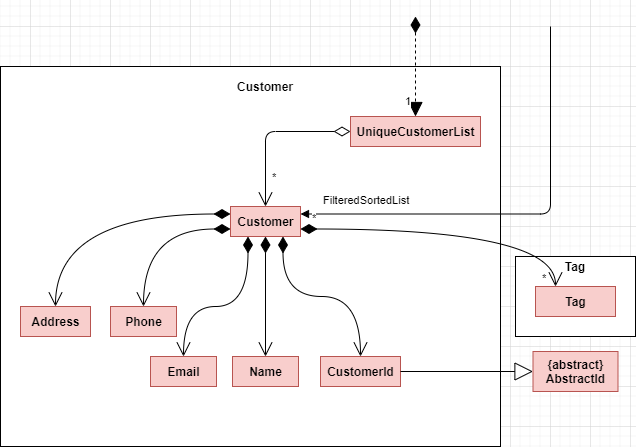

The diagram above was exported from draw.io. Its source (the exported page's mxGraphModel, read from the mxfile embedded in the PNG):
<mxGraphModel dx="2062" dy="743" grid="1" gridSize="10" guides="1" tooltips="1" connect="1" arrows="1" fold="1" page="1" pageScale="1" pageWidth="827" pageHeight="1169" math="0" shadow="0">
  <root>
    <mxCell id="WIyWlLk6GJQsqaUBKTNV-0" />
    <mxCell id="WIyWlLk6GJQsqaUBKTNV-1" parent="WIyWlLk6GJQsqaUBKTNV-0" />
    <mxCell id="fRjPf9iCRkoPSe7LSaD3-0" value="" style="rounded=0;whiteSpace=wrap;html=1;" vertex="1" parent="WIyWlLk6GJQsqaUBKTNV-1">
      <mxGeometry x="130" y="80" width="500" height="380" as="geometry" />
    </mxCell>
    <mxCell id="fRjPf9iCRkoPSe7LSaD3-1" value="&lt;b&gt;Customer&lt;/b&gt;" style="text;html=1;strokeColor=none;fillColor=none;align=center;verticalAlign=middle;whiteSpace=wrap;rounded=0;" vertex="1" parent="WIyWlLk6GJQsqaUBKTNV-1">
      <mxGeometry x="375" y="90" width="40" height="20" as="geometry" />
    </mxCell>
    <mxCell id="fRjPf9iCRkoPSe7LSaD3-2" value="&lt;b&gt;UniqueCustomerList&lt;/b&gt;" style="html=1;fillColor=#f8cecc;strokeColor=#b85450;" vertex="1" parent="WIyWlLk6GJQsqaUBKTNV-1">
      <mxGeometry x="480" y="130" width="130" height="30" as="geometry" />
    </mxCell>
    <mxCell id="fRjPf9iCRkoPSe7LSaD3-3" value="1" style="endArrow=block;html=1;endSize=12;startArrow=diamondThin;startSize=14;startFill=1;edgeStyle=orthogonalEdgeStyle;align=left;verticalAlign=bottom;dashed=1;fontColor=none;endFill=1;entryX=0.5;entryY=0;entryDx=0;entryDy=0;" edge="1" parent="WIyWlLk6GJQsqaUBKTNV-1" target="fRjPf9iCRkoPSe7LSaD3-2">
      <mxGeometry x="0.8795" y="-12" relative="1" as="geometry">
        <mxPoint x="545" y="30" as="sourcePoint" />
        <mxPoint x="540" y="120" as="targetPoint" />
        <mxPoint as="offset" />
      </mxGeometry>
    </mxCell>
    <mxCell id="fRjPf9iCRkoPSe7LSaD3-4" value="&lt;b&gt;Customer&lt;/b&gt;" style="html=1;fillColor=#f8cecc;strokeColor=#b85450;" vertex="1" parent="WIyWlLk6GJQsqaUBKTNV-1">
      <mxGeometry x="360" y="220" width="70" height="30" as="geometry" />
    </mxCell>
    <mxCell id="fRjPf9iCRkoPSe7LSaD3-5" value="*" style="endArrow=open;html=1;endSize=12;startArrow=diamondThin;startSize=14;startFill=0;edgeStyle=orthogonalEdgeStyle;align=left;verticalAlign=bottom;exitX=0;exitY=0.5;exitDx=0;exitDy=0;entryX=0.5;entryY=0;entryDx=0;entryDy=0;" edge="1" parent="WIyWlLk6GJQsqaUBKTNV-1" source="fRjPf9iCRkoPSe7LSaD3-2" target="fRjPf9iCRkoPSe7LSaD3-4">
      <mxGeometry x="0.75" y="5" relative="1" as="geometry">
        <mxPoint x="470" y="240" as="sourcePoint" />
        <mxPoint x="630" y="240" as="targetPoint" />
        <mxPoint as="offset" />
      </mxGeometry>
    </mxCell>
    <mxCell id="fRjPf9iCRkoPSe7LSaD3-6" value="FilteredSortedList" style="endArrow=block;endFill=1;html=1;edgeStyle=orthogonalEdgeStyle;align=left;verticalAlign=top;fontColor=none;entryX=1;entryY=0.25;entryDx=0;entryDy=0;" edge="1" parent="WIyWlLk6GJQsqaUBKTNV-1" target="fRjPf9iCRkoPSe7LSaD3-4">
      <mxGeometry x="0.9086" y="-27" relative="1" as="geometry">
        <mxPoint x="680" y="40" as="sourcePoint" />
        <mxPoint x="257.5" y="480" as="targetPoint" />
        <mxPoint x="1" as="offset" />
        <Array as="points">
          <mxPoint x="680" y="228" />
        </Array>
      </mxGeometry>
    </mxCell>
    <mxCell id="fRjPf9iCRkoPSe7LSaD3-7" value="*" style="edgeLabel;resizable=0;html=1;align=left;verticalAlign=bottom;" connectable="0" vertex="1" parent="fRjPf9iCRkoPSe7LSaD3-6">
      <mxGeometry x="-1" relative="1" as="geometry">
        <mxPoint x="-240" y="200" as="offset" />
      </mxGeometry>
    </mxCell>
    <mxCell id="fRjPf9iCRkoPSe7LSaD3-8" value="&lt;b&gt;Address&lt;/b&gt;" style="html=1;fillColor=#f8cecc;strokeColor=#b85450;" vertex="1" parent="WIyWlLk6GJQsqaUBKTNV-1">
      <mxGeometry x="150" y="320" width="70" height="30" as="geometry" />
    </mxCell>
    <mxCell id="fRjPf9iCRkoPSe7LSaD3-9" value="&lt;b&gt;CustomerId&lt;/b&gt;" style="html=1;fillColor=#f8cecc;strokeColor=#b85450;" vertex="1" parent="WIyWlLk6GJQsqaUBKTNV-1">
      <mxGeometry x="450" y="370" width="80" height="30" as="geometry" />
    </mxCell>
    <mxCell id="fRjPf9iCRkoPSe7LSaD3-10" value="&lt;b&gt;Email&lt;/b&gt;" style="html=1;fillColor=#f8cecc;strokeColor=#b85450;" vertex="1" parent="WIyWlLk6GJQsqaUBKTNV-1">
      <mxGeometry x="280" y="370" width="66" height="30" as="geometry" />
    </mxCell>
    <mxCell id="fRjPf9iCRkoPSe7LSaD3-11" value="&lt;b&gt;Name&lt;/b&gt;" style="html=1;fillColor=#f8cecc;strokeColor=#b85450;" vertex="1" parent="WIyWlLk6GJQsqaUBKTNV-1">
      <mxGeometry x="362" y="370" width="66" height="30" as="geometry" />
    </mxCell>
    <mxCell id="fRjPf9iCRkoPSe7LSaD3-12" value="&lt;b&gt;Phone&lt;/b&gt;" style="html=1;fillColor=#f8cecc;strokeColor=#b85450;" vertex="1" parent="WIyWlLk6GJQsqaUBKTNV-1">
      <mxGeometry x="240" y="320" width="66" height="30" as="geometry" />
    </mxCell>
    <mxCell id="fRjPf9iCRkoPSe7LSaD3-13" value="1" style="endArrow=open;html=1;endSize=12;startArrow=diamondThin;startSize=14;startFill=1;edgeStyle=orthogonalEdgeStyle;align=left;verticalAlign=bottom;exitX=0;exitY=0.25;exitDx=0;exitDy=0;noLabel=1;fontColor=none;curved=1;" edge="1" parent="WIyWlLk6GJQsqaUBKTNV-1" source="fRjPf9iCRkoPSe7LSaD3-4" target="fRjPf9iCRkoPSe7LSaD3-8">
      <mxGeometry x="-1" y="3" relative="1" as="geometry">
        <mxPoint x="240" y="260" as="sourcePoint" />
        <mxPoint x="400" y="260" as="targetPoint" />
      </mxGeometry>
    </mxCell>
    <mxCell id="fRjPf9iCRkoPSe7LSaD3-15" value="1" style="endArrow=open;html=1;endSize=12;startArrow=diamondThin;startSize=14;startFill=1;edgeStyle=orthogonalEdgeStyle;align=left;verticalAlign=bottom;exitX=0.25;exitY=1;exitDx=0;exitDy=0;noLabel=1;fontColor=none;entryX=0.5;entryY=0;entryDx=0;entryDy=0;curved=1;" edge="1" parent="WIyWlLk6GJQsqaUBKTNV-1" source="fRjPf9iCRkoPSe7LSaD3-4" target="fRjPf9iCRkoPSe7LSaD3-10">
      <mxGeometry x="-1" y="3" relative="1" as="geometry">
        <mxPoint x="387.5" y="260" as="sourcePoint" />
        <mxPoint x="283" y="330" as="targetPoint" />
        <Array as="points">
          <mxPoint x="378" y="320" />
          <mxPoint x="313" y="320" />
        </Array>
      </mxGeometry>
    </mxCell>
    <mxCell id="fRjPf9iCRkoPSe7LSaD3-16" value="1" style="endArrow=open;html=1;endSize=12;startArrow=diamondThin;startSize=14;startFill=1;edgeStyle=orthogonalEdgeStyle;align=left;verticalAlign=bottom;exitX=0;exitY=0.75;exitDx=0;exitDy=0;noLabel=1;fontColor=none;curved=1;" edge="1" parent="WIyWlLk6GJQsqaUBKTNV-1" source="fRjPf9iCRkoPSe7LSaD3-4" target="fRjPf9iCRkoPSe7LSaD3-12">
      <mxGeometry x="-1" y="3" relative="1" as="geometry">
        <mxPoint x="405" y="260" as="sourcePoint" />
        <mxPoint x="373" y="330" as="targetPoint" />
      </mxGeometry>
    </mxCell>
    <mxCell id="fRjPf9iCRkoPSe7LSaD3-18" value="1" style="endArrow=open;html=1;endSize=12;startArrow=diamondThin;startSize=14;startFill=1;edgeStyle=orthogonalEdgeStyle;align=left;verticalAlign=bottom;exitX=0.75;exitY=1;exitDx=0;exitDy=0;noLabel=1;fontColor=none;curved=1;" edge="1" parent="WIyWlLk6GJQsqaUBKTNV-1" source="fRjPf9iCRkoPSe7LSaD3-4" target="fRjPf9iCRkoPSe7LSaD3-9">
      <mxGeometry x="-1" y="3" relative="1" as="geometry">
        <mxPoint x="422.5" y="260" as="sourcePoint" />
        <mxPoint x="463" y="330" as="targetPoint" />
      </mxGeometry>
    </mxCell>
    <mxCell id="fRjPf9iCRkoPSe7LSaD3-21" value="1" style="endArrow=open;html=1;endSize=12;startArrow=diamondThin;startSize=14;startFill=1;edgeStyle=orthogonalEdgeStyle;align=left;verticalAlign=bottom;exitX=0.5;exitY=1;exitDx=0;exitDy=0;noLabel=1;fontColor=none;curved=1;entryX=0.5;entryY=0;entryDx=0;entryDy=0;" edge="1" parent="WIyWlLk6GJQsqaUBKTNV-1" source="fRjPf9iCRkoPSe7LSaD3-4" target="fRjPf9iCRkoPSe7LSaD3-11">
      <mxGeometry x="-1" y="3" relative="1" as="geometry">
        <mxPoint x="440" y="252.5" as="sourcePoint" />
        <mxPoint x="570" y="330" as="targetPoint" />
      </mxGeometry>
    </mxCell>
    <mxCell id="fRjPf9iCRkoPSe7LSaD3-23" value="" style="rounded=0;whiteSpace=wrap;html=1;" vertex="1" parent="WIyWlLk6GJQsqaUBKTNV-1">
      <mxGeometry x="645" y="270" width="120" height="80" as="geometry" />
    </mxCell>
    <mxCell id="fRjPf9iCRkoPSe7LSaD3-24" value="&lt;b&gt;Tag&lt;/b&gt;" style="text;html=1;strokeColor=none;fillColor=none;align=center;verticalAlign=middle;whiteSpace=wrap;rounded=0;" vertex="1" parent="WIyWlLk6GJQsqaUBKTNV-1">
      <mxGeometry x="685" y="270" width="40" height="20" as="geometry" />
    </mxCell>
    <mxCell id="fRjPf9iCRkoPSe7LSaD3-25" value="&lt;b&gt;Tag&lt;/b&gt;" style="html=1;fillColor=#f8cecc;strokeColor=#b85450;" vertex="1" parent="WIyWlLk6GJQsqaUBKTNV-1">
      <mxGeometry x="665" y="300" width="80" height="30" as="geometry" />
    </mxCell>
    <mxCell id="fRjPf9iCRkoPSe7LSaD3-26" value="*" style="endArrow=open;html=1;endSize=12;startArrow=diamondThin;startSize=14;startFill=1;edgeStyle=orthogonalEdgeStyle;align=left;verticalAlign=bottom;exitX=1;exitY=0.75;exitDx=0;exitDy=0;curved=1;entryX=0.25;entryY=0;entryDx=0;entryDy=0;" edge="1" parent="WIyWlLk6GJQsqaUBKTNV-1" source="fRjPf9iCRkoPSe7LSaD3-4" target="fRjPf9iCRkoPSe7LSaD3-25">
      <mxGeometry x="1" y="-15" relative="1" as="geometry">
        <mxPoint x="422.5" y="260" as="sourcePoint" />
        <mxPoint x="500" y="380" as="targetPoint" />
        <mxPoint as="offset" />
      </mxGeometry>
    </mxCell>
    <mxCell id="fRjPf9iCRkoPSe7LSaD3-28" value="Extends" style="endArrow=block;endSize=16;endFill=0;html=1;exitX=1;exitY=0.5;exitDx=0;exitDy=0;noLabel=1;fontColor=none;entryX=0;entryY=0.5;entryDx=0;entryDy=0;" edge="1" parent="WIyWlLk6GJQsqaUBKTNV-1" source="fRjPf9iCRkoPSe7LSaD3-9" target="fRjPf9iCRkoPSe7LSaD3-29">
      <mxGeometry width="160" relative="1" as="geometry">
        <mxPoint x="530" y="380" as="sourcePoint" />
        <mxPoint x="680" y="385" as="targetPoint" />
      </mxGeometry>
    </mxCell>
    <mxCell id="fRjPf9iCRkoPSe7LSaD3-29" value="&lt;b&gt;{abstract}&lt;br&gt;AbstractId&lt;br&gt;&lt;/b&gt;" style="html=1;fillColor=#f8cecc;strokeColor=#b85450;" vertex="1" parent="WIyWlLk6GJQsqaUBKTNV-1">
      <mxGeometry x="662.5" y="365" width="85" height="40" as="geometry" />
    </mxCell>
  </root>
</mxGraphModel>